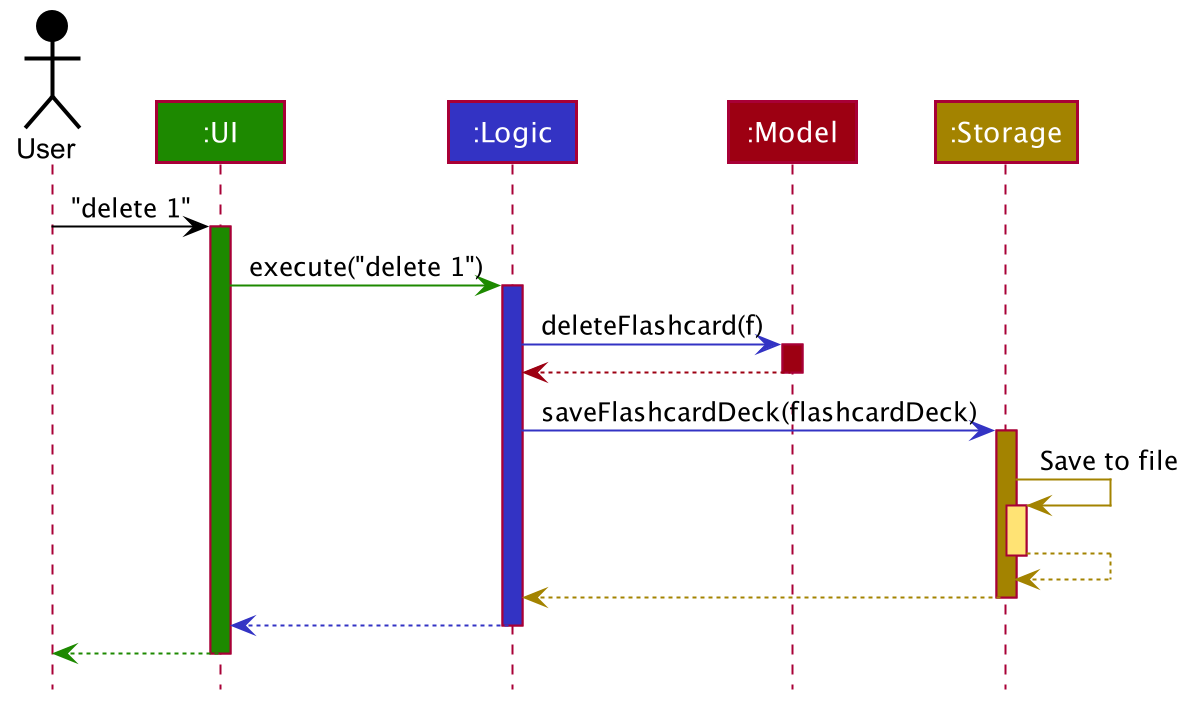

The diagram above was rendered by PlantUML. Its source (embedded in the PNG):
@startuml








skinparam BackgroundColor #FFFFFFF

skinparam Shadowing false

skinparam Class {
    FontColor #FFFFFF
    BorderThickness 1
    BorderColor #FFFFFF
    StereotypeFontColor #FFFFFF
    FontName Arial
}

skinparam Actor {
    BorderColor #000000
    Color #000000
    FontName Arial
}

skinparam Sequence {
    MessageAlign center
    BoxFontSize 15
    BoxPadding 0
    BoxFontColor #FFFFFF
    FontName Arial
}

skinparam Participant {
    FontColor #FFFFFFF
    Padding 20
}

skinparam MinClassWidth 50
skinparam ParticipantPadding 10
skinparam Shadowing false
skinparam DefaultTextAlignment center
skinparam packageStyle Rectangle

hide footbox
hide members
hide circle

Actor User as user #000000
Participant ":UI" as ui #1D8900
Participant ":Logic" as logic #3333C4
Participant ":Model" as model #9D0012
Participant ":Storage" as storage #A38300

user -[#000000]> ui : "delete 1"
activate ui #1D8900

ui -[#1D8900]> logic : execute("delete 1")
activate logic #3333C4

logic -[#3333C4]> model : deleteFlashcard(f)
activate model #9D0012

model -[#9D0012]-> logic
deactivate model

logic -[#3333C4]> storage : saveFlashcardDeck(flashcardDeck)
activate storage #A38300

storage -[#A38300]> storage : Save to file
activate storage #FFE374
storage --[#A38300]> storage
deactivate storage

storage --[#A38300]> logic
deactivate storage

logic --[#3333C4]> ui
deactivate logic

ui--[#1D8900]> user
deactivate ui
@enduml